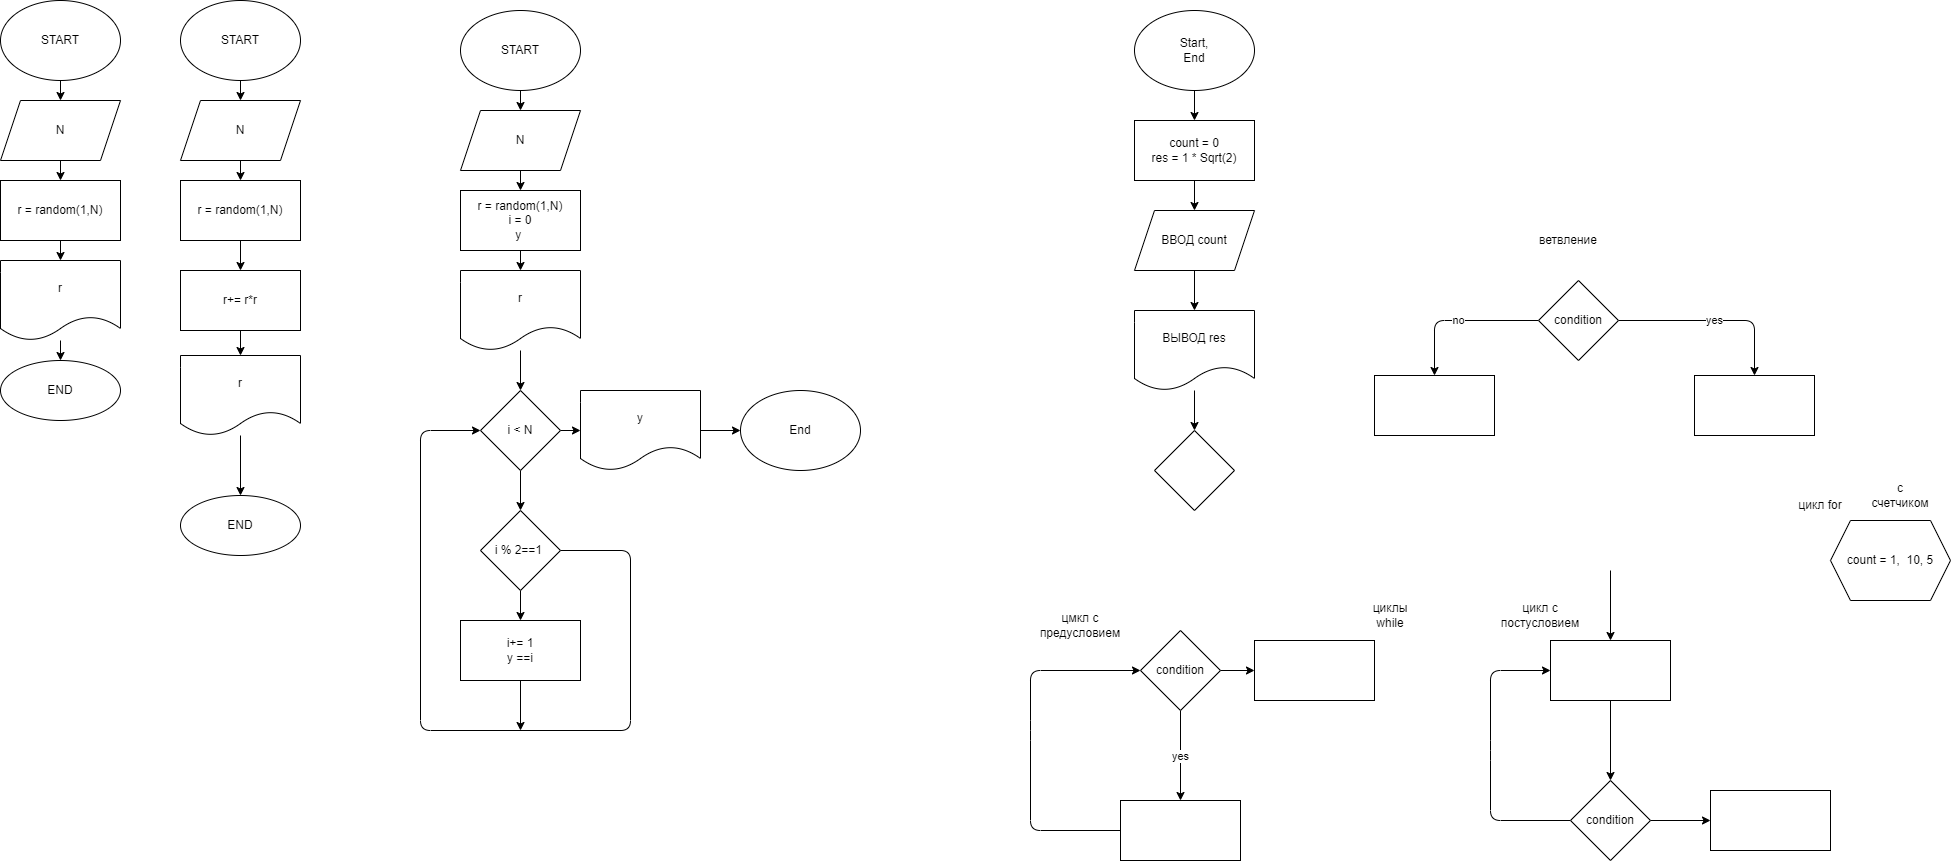

The diagram above was exported from draw.io. Its source (the exported page's mxGraphModel, read from the mxfile embedded in the PNG):
<mxGraphModel dx="2467" dy="1150" grid="1" gridSize="10" guides="1" tooltips="1" connect="1" arrows="1" fold="1" page="1" pageScale="1" pageWidth="827" pageHeight="1169" math="0" shadow="0">
  <root>
    <mxCell id="0" />
    <mxCell id="1" parent="0" />
    <mxCell id="4" value="" style="edgeStyle=none;html=1;" edge="1" parent="1" source="2" target="3">
      <mxGeometry relative="1" as="geometry" />
    </mxCell>
    <mxCell id="2" value="Start,&lt;br&gt;End" style="ellipse;whiteSpace=wrap;html=1;" vertex="1" parent="1">
      <mxGeometry x="354" y="40" width="120" height="80" as="geometry" />
    </mxCell>
    <mxCell id="6" value="" style="edgeStyle=none;html=1;" edge="1" parent="1" source="3" target="5">
      <mxGeometry relative="1" as="geometry" />
    </mxCell>
    <mxCell id="3" value="count = 0&lt;br&gt;res = 1 * Sqrt(2)" style="whiteSpace=wrap;html=1;" vertex="1" parent="1">
      <mxGeometry x="354" y="150" width="120" height="60" as="geometry" />
    </mxCell>
    <mxCell id="9" value="" style="edgeStyle=none;html=1;" edge="1" parent="1" source="5" target="8">
      <mxGeometry relative="1" as="geometry" />
    </mxCell>
    <mxCell id="5" value="ВВОД count" style="shape=parallelogram;perimeter=parallelogramPerimeter;whiteSpace=wrap;html=1;fixedSize=1;" vertex="1" parent="1">
      <mxGeometry x="354" y="240" width="120" height="60" as="geometry" />
    </mxCell>
    <mxCell id="12" value="" style="edgeStyle=none;html=1;" edge="1" parent="1" source="8" target="11">
      <mxGeometry relative="1" as="geometry" />
    </mxCell>
    <mxCell id="8" value="ВЫВОД res" style="shape=document;whiteSpace=wrap;html=1;boundedLbl=1;" vertex="1" parent="1">
      <mxGeometry x="354" y="340" width="120" height="80" as="geometry" />
    </mxCell>
    <mxCell id="11" value="" style="rhombus;whiteSpace=wrap;html=1;" vertex="1" parent="1">
      <mxGeometry x="374" y="460" width="80" height="80" as="geometry" />
    </mxCell>
    <mxCell id="15" value="yes" style="edgeStyle=none;html=1;" edge="1" parent="1" source="13" target="14">
      <mxGeometry relative="1" as="geometry">
        <Array as="points">
          <mxPoint x="974" y="350" />
        </Array>
      </mxGeometry>
    </mxCell>
    <mxCell id="17" value="no" style="edgeStyle=none;html=1;" edge="1" parent="1" source="13" target="16">
      <mxGeometry relative="1" as="geometry">
        <Array as="points">
          <mxPoint x="654" y="350" />
        </Array>
      </mxGeometry>
    </mxCell>
    <mxCell id="13" value="condition" style="rhombus;whiteSpace=wrap;html=1;" vertex="1" parent="1">
      <mxGeometry x="758" y="310" width="80" height="80" as="geometry" />
    </mxCell>
    <mxCell id="14" value="" style="whiteSpace=wrap;html=1;" vertex="1" parent="1">
      <mxGeometry x="914" y="405" width="120" height="60" as="geometry" />
    </mxCell>
    <mxCell id="16" value="" style="whiteSpace=wrap;html=1;" vertex="1" parent="1">
      <mxGeometry x="594" y="405" width="120" height="60" as="geometry" />
    </mxCell>
    <mxCell id="20" value="yes" style="edgeStyle=none;html=1;" edge="1" parent="1" source="18" target="19">
      <mxGeometry relative="1" as="geometry" />
    </mxCell>
    <mxCell id="31" value="" style="edgeStyle=none;html=1;" edge="1" parent="1" source="18" target="30">
      <mxGeometry relative="1" as="geometry" />
    </mxCell>
    <mxCell id="18" value="condition" style="rhombus;whiteSpace=wrap;html=1;" vertex="1" parent="1">
      <mxGeometry x="360" y="660" width="80" height="80" as="geometry" />
    </mxCell>
    <mxCell id="22" style="edgeStyle=none;html=1;exitX=0;exitY=0.5;exitDx=0;exitDy=0;entryX=0;entryY=0.5;entryDx=0;entryDy=0;" edge="1" parent="1" source="19" target="18">
      <mxGeometry relative="1" as="geometry">
        <Array as="points">
          <mxPoint x="250" y="860" />
          <mxPoint x="250" y="760" />
          <mxPoint x="250" y="700" />
        </Array>
      </mxGeometry>
    </mxCell>
    <mxCell id="19" value="" style="whiteSpace=wrap;html=1;" vertex="1" parent="1">
      <mxGeometry x="340" y="830" width="120" height="60" as="geometry" />
    </mxCell>
    <mxCell id="25" style="edgeStyle=none;html=1;exitX=0;exitY=0.5;exitDx=0;exitDy=0;entryX=0;entryY=0.5;entryDx=0;entryDy=0;" edge="1" parent="1" source="23" target="24">
      <mxGeometry relative="1" as="geometry">
        <Array as="points">
          <mxPoint x="710" y="850" />
          <mxPoint x="710" y="780" />
          <mxPoint x="710" y="700" />
        </Array>
      </mxGeometry>
    </mxCell>
    <mxCell id="33" value="" style="edgeStyle=none;html=1;" edge="1" parent="1" source="23" target="32">
      <mxGeometry relative="1" as="geometry" />
    </mxCell>
    <mxCell id="23" value="condition" style="rhombus;whiteSpace=wrap;html=1;" vertex="1" parent="1">
      <mxGeometry x="790" y="810" width="80" height="80" as="geometry" />
    </mxCell>
    <mxCell id="26" style="edgeStyle=none;html=1;exitX=0.5;exitY=1;exitDx=0;exitDy=0;entryX=0.5;entryY=0;entryDx=0;entryDy=0;" edge="1" parent="1" source="24" target="23">
      <mxGeometry relative="1" as="geometry" />
    </mxCell>
    <mxCell id="24" value="" style="rounded=0;whiteSpace=wrap;html=1;" vertex="1" parent="1">
      <mxGeometry x="770" y="670" width="120" height="60" as="geometry" />
    </mxCell>
    <mxCell id="27" value="" style="endArrow=classic;html=1;entryX=0.5;entryY=0;entryDx=0;entryDy=0;" edge="1" parent="1" target="24">
      <mxGeometry width="50" height="50" relative="1" as="geometry">
        <mxPoint x="830" y="600" as="sourcePoint" />
        <mxPoint x="610" y="760" as="targetPoint" />
      </mxGeometry>
    </mxCell>
    <mxCell id="28" value="цмкл с предусловием" style="text;html=1;strokeColor=none;fillColor=none;align=center;verticalAlign=middle;whiteSpace=wrap;rounded=0;" vertex="1" parent="1">
      <mxGeometry x="270" y="640" width="60" height="30" as="geometry" />
    </mxCell>
    <mxCell id="29" value="цикл с постусловием" style="text;html=1;strokeColor=none;fillColor=none;align=center;verticalAlign=middle;whiteSpace=wrap;rounded=0;" vertex="1" parent="1">
      <mxGeometry x="730" y="630" width="60" height="30" as="geometry" />
    </mxCell>
    <mxCell id="30" value="" style="whiteSpace=wrap;html=1;" vertex="1" parent="1">
      <mxGeometry x="474" y="670" width="120" height="60" as="geometry" />
    </mxCell>
    <mxCell id="32" value="" style="whiteSpace=wrap;html=1;" vertex="1" parent="1">
      <mxGeometry x="930" y="820" width="120" height="60" as="geometry" />
    </mxCell>
    <mxCell id="34" value="ветвление" style="text;html=1;strokeColor=none;fillColor=none;align=center;verticalAlign=middle;whiteSpace=wrap;rounded=0;" vertex="1" parent="1">
      <mxGeometry x="758" y="255" width="60" height="30" as="geometry" />
    </mxCell>
    <mxCell id="35" value="count = 1,&amp;nbsp; 10, 5" style="shape=hexagon;perimeter=hexagonPerimeter2;whiteSpace=wrap;html=1;fixedSize=1;" vertex="1" parent="1">
      <mxGeometry x="1050" y="550" width="120" height="80" as="geometry" />
    </mxCell>
    <mxCell id="36" value="с счетчиком" style="text;html=1;strokeColor=none;fillColor=none;align=center;verticalAlign=middle;whiteSpace=wrap;rounded=0;" vertex="1" parent="1">
      <mxGeometry x="1090" y="510" width="60" height="30" as="geometry" />
    </mxCell>
    <mxCell id="37" value="циклы while" style="text;html=1;strokeColor=none;fillColor=none;align=center;verticalAlign=middle;whiteSpace=wrap;rounded=0;" vertex="1" parent="1">
      <mxGeometry x="580" y="630" width="60" height="30" as="geometry" />
    </mxCell>
    <mxCell id="38" value="цикл for" style="text;html=1;strokeColor=none;fillColor=none;align=center;verticalAlign=middle;whiteSpace=wrap;rounded=0;" vertex="1" parent="1">
      <mxGeometry x="1010" y="520" width="60" height="30" as="geometry" />
    </mxCell>
    <mxCell id="47" value="" style="edgeStyle=none;html=1;" edge="1" parent="1" source="39" target="46">
      <mxGeometry relative="1" as="geometry" />
    </mxCell>
    <mxCell id="39" value="START" style="ellipse;whiteSpace=wrap;html=1;" vertex="1" parent="1">
      <mxGeometry x="-780" y="30" width="120" height="80" as="geometry" />
    </mxCell>
    <mxCell id="49" value="" style="edgeStyle=none;html=1;" edge="1" parent="1" source="46" target="48">
      <mxGeometry relative="1" as="geometry" />
    </mxCell>
    <mxCell id="46" value="N" style="shape=parallelogram;perimeter=parallelogramPerimeter;whiteSpace=wrap;html=1;fixedSize=1;" vertex="1" parent="1">
      <mxGeometry x="-780" y="130" width="120" height="60" as="geometry" />
    </mxCell>
    <mxCell id="51" value="" style="edgeStyle=none;html=1;" edge="1" parent="1" source="48" target="50">
      <mxGeometry relative="1" as="geometry" />
    </mxCell>
    <mxCell id="48" value="r = random(1,N)" style="whiteSpace=wrap;html=1;" vertex="1" parent="1">
      <mxGeometry x="-780" y="210" width="120" height="60" as="geometry" />
    </mxCell>
    <mxCell id="53" value="" style="edgeStyle=none;html=1;" edge="1" parent="1" source="50" target="52">
      <mxGeometry relative="1" as="geometry" />
    </mxCell>
    <mxCell id="50" value="r" style="shape=document;whiteSpace=wrap;html=1;boundedLbl=1;" vertex="1" parent="1">
      <mxGeometry x="-780" y="290" width="120" height="80" as="geometry" />
    </mxCell>
    <mxCell id="52" value="END" style="ellipse;whiteSpace=wrap;html=1;" vertex="1" parent="1">
      <mxGeometry x="-780" y="390" width="120" height="60" as="geometry" />
    </mxCell>
    <mxCell id="54" value="" style="edgeStyle=none;html=1;" edge="1" parent="1" source="55" target="57">
      <mxGeometry relative="1" as="geometry" />
    </mxCell>
    <mxCell id="55" value="START" style="ellipse;whiteSpace=wrap;html=1;" vertex="1" parent="1">
      <mxGeometry x="-600" y="30" width="120" height="80" as="geometry" />
    </mxCell>
    <mxCell id="56" value="" style="edgeStyle=none;html=1;" edge="1" parent="1" source="57" target="59">
      <mxGeometry relative="1" as="geometry" />
    </mxCell>
    <mxCell id="57" value="N" style="shape=parallelogram;perimeter=parallelogramPerimeter;whiteSpace=wrap;html=1;fixedSize=1;" vertex="1" parent="1">
      <mxGeometry x="-600" y="130" width="120" height="60" as="geometry" />
    </mxCell>
    <mxCell id="64" value="" style="edgeStyle=none;html=1;" edge="1" parent="1" source="59" target="63">
      <mxGeometry relative="1" as="geometry" />
    </mxCell>
    <mxCell id="59" value="r = random(1,N)" style="whiteSpace=wrap;html=1;" vertex="1" parent="1">
      <mxGeometry x="-600" y="210" width="120" height="60" as="geometry" />
    </mxCell>
    <mxCell id="60" value="" style="edgeStyle=none;html=1;" edge="1" parent="1" source="61" target="62">
      <mxGeometry relative="1" as="geometry" />
    </mxCell>
    <mxCell id="61" value="r" style="shape=document;whiteSpace=wrap;html=1;boundedLbl=1;" vertex="1" parent="1">
      <mxGeometry x="-600" y="385" width="120" height="80" as="geometry" />
    </mxCell>
    <mxCell id="62" value="END" style="ellipse;whiteSpace=wrap;html=1;" vertex="1" parent="1">
      <mxGeometry x="-600" y="525" width="120" height="60" as="geometry" />
    </mxCell>
    <mxCell id="65" style="edgeStyle=none;html=1;exitX=0.5;exitY=1;exitDx=0;exitDy=0;entryX=0.5;entryY=0;entryDx=0;entryDy=0;" edge="1" parent="1" source="63" target="61">
      <mxGeometry relative="1" as="geometry" />
    </mxCell>
    <mxCell id="63" value="r+= r*r" style="whiteSpace=wrap;html=1;" vertex="1" parent="1">
      <mxGeometry x="-600" y="300" width="120" height="60" as="geometry" />
    </mxCell>
    <mxCell id="75" value="" style="edgeStyle=none;html=1;" edge="1" parent="1" source="76" target="78">
      <mxGeometry relative="1" as="geometry" />
    </mxCell>
    <mxCell id="76" value="START" style="ellipse;whiteSpace=wrap;html=1;" vertex="1" parent="1">
      <mxGeometry x="-320" y="40" width="120" height="80" as="geometry" />
    </mxCell>
    <mxCell id="77" value="" style="edgeStyle=none;html=1;" edge="1" parent="1" source="78" target="80">
      <mxGeometry relative="1" as="geometry" />
    </mxCell>
    <mxCell id="78" value="N" style="shape=parallelogram;perimeter=parallelogramPerimeter;whiteSpace=wrap;html=1;fixedSize=1;" vertex="1" parent="1">
      <mxGeometry x="-320" y="140" width="120" height="60" as="geometry" />
    </mxCell>
    <mxCell id="79" value="" style="edgeStyle=none;html=1;" edge="1" parent="1" source="80" target="82">
      <mxGeometry relative="1" as="geometry" />
    </mxCell>
    <mxCell id="80" value="r = random(1,N)&lt;br&gt;i = 0&lt;br&gt;y&amp;nbsp;" style="whiteSpace=wrap;html=1;" vertex="1" parent="1">
      <mxGeometry x="-320" y="220" width="120" height="60" as="geometry" />
    </mxCell>
    <mxCell id="87" value="" style="edgeStyle=none;html=1;" edge="1" parent="1" source="82" target="86">
      <mxGeometry relative="1" as="geometry" />
    </mxCell>
    <mxCell id="82" value="r" style="shape=document;whiteSpace=wrap;html=1;boundedLbl=1;" vertex="1" parent="1">
      <mxGeometry x="-320" y="300" width="120" height="80" as="geometry" />
    </mxCell>
    <mxCell id="92" value="" style="edgeStyle=none;html=1;" edge="1" parent="1" source="86" target="91">
      <mxGeometry relative="1" as="geometry" />
    </mxCell>
    <mxCell id="96" value="" style="edgeStyle=none;html=1;" edge="1" parent="1" source="86" target="95">
      <mxGeometry relative="1" as="geometry" />
    </mxCell>
    <mxCell id="86" value="i &amp;lt; N" style="rhombus;whiteSpace=wrap;html=1;" vertex="1" parent="1">
      <mxGeometry x="-300" y="420" width="80" height="80" as="geometry" />
    </mxCell>
    <mxCell id="90" value="End" style="ellipse;whiteSpace=wrap;html=1;" vertex="1" parent="1">
      <mxGeometry x="-40" y="420" width="120" height="80" as="geometry" />
    </mxCell>
    <mxCell id="93" style="edgeStyle=none;html=1;exitX=1;exitY=0.5;exitDx=0;exitDy=0;entryX=0;entryY=0.5;entryDx=0;entryDy=0;" edge="1" parent="1" source="91" target="90">
      <mxGeometry relative="1" as="geometry" />
    </mxCell>
    <mxCell id="91" value="y" style="shape=document;whiteSpace=wrap;html=1;boundedLbl=1;" vertex="1" parent="1">
      <mxGeometry x="-200" y="420" width="120" height="80" as="geometry" />
    </mxCell>
    <mxCell id="98" value="" style="edgeStyle=none;html=1;" edge="1" parent="1" source="95" target="97">
      <mxGeometry relative="1" as="geometry" />
    </mxCell>
    <mxCell id="99" style="edgeStyle=none;html=1;exitX=1;exitY=0.5;exitDx=0;exitDy=0;entryX=0;entryY=0.5;entryDx=0;entryDy=0;" edge="1" parent="1" source="95" target="86">
      <mxGeometry relative="1" as="geometry">
        <Array as="points">
          <mxPoint x="-150" y="580" />
          <mxPoint x="-150" y="760" />
          <mxPoint x="-360" y="760" />
          <mxPoint x="-360" y="460" />
        </Array>
      </mxGeometry>
    </mxCell>
    <mxCell id="95" value="i % 2==1&amp;nbsp;" style="rhombus;whiteSpace=wrap;html=1;" vertex="1" parent="1">
      <mxGeometry x="-300" y="540" width="80" height="80" as="geometry" />
    </mxCell>
    <mxCell id="100" style="edgeStyle=none;html=1;exitX=0.5;exitY=1;exitDx=0;exitDy=0;" edge="1" parent="1" source="97">
      <mxGeometry relative="1" as="geometry">
        <mxPoint x="-260" y="760" as="targetPoint" />
      </mxGeometry>
    </mxCell>
    <mxCell id="97" value="i+= 1&lt;br&gt;y ==i" style="whiteSpace=wrap;html=1;" vertex="1" parent="1">
      <mxGeometry x="-320" y="650" width="120" height="60" as="geometry" />
    </mxCell>
  </root>
</mxGraphModel>